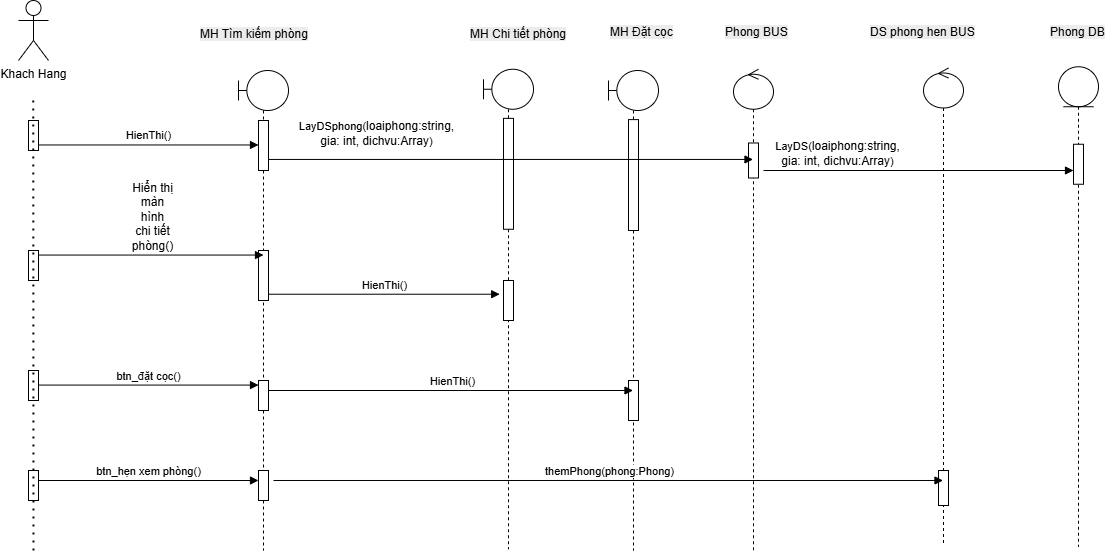

The diagram above was exported from draw.io. Its source (the exported page's mxGraphModel, read from the mxfile embedded in the PNG):
<mxGraphModel dx="5460" dy="2316" grid="1" gridSize="10" guides="1" tooltips="1" connect="0" arrows="1" fold="1" page="1" pageScale="1" pageWidth="850" pageHeight="1100" math="0" shadow="0">
  <root>
    <mxCell id="0" />
    <mxCell id="1" parent="0" />
    <mxCell id="2" parent="1" style="shape=umlLifeline;perimeter=lifelinePerimeter;whiteSpace=wrap;html=1;container=1;dropTarget=0;collapsible=0;recursiveResize=0;outlineConnect=0;portConstraint=eastwest;newEdgeStyle={&quot;curved&quot;:0,&quot;rounded&quot;:0};participant=umlBoundary;" value="" vertex="1">
      <mxGeometry height="480" width="50" x="600" y="420" as="geometry" />
    </mxCell>
    <mxCell id="3" parent="2" style="html=1;points=[[0,0,0,0,5],[0,1,0,0,-5],[1,0,0,0,5],[1,1,0,0,-5]];perimeter=orthogonalPerimeter;outlineConnect=0;targetShapes=umlLifeline;portConstraint=eastwest;newEdgeStyle={&quot;curved&quot;:0,&quot;rounded&quot;:0};" value="" vertex="1">
      <mxGeometry height="30" width="10" x="20" y="310" as="geometry" />
    </mxCell>
    <mxCell id="4" parent="2" style="html=1;points=[[0,0,0,0,5],[0,1,0,0,-5],[1,0,0,0,5],[1,1,0,0,-5]];perimeter=orthogonalPerimeter;outlineConnect=0;targetShapes=umlLifeline;portConstraint=eastwest;newEdgeStyle={&quot;curved&quot;:0,&quot;rounded&quot;:0};" value="" vertex="1">
      <mxGeometry height="30" width="10" x="20" y="400" as="geometry" />
    </mxCell>
    <mxCell id="5" parent="2" style="html=1;points=[[0,0,0,0,5],[0,1,0,0,-5],[1,0,0,0,5],[1,1,0,0,-5]];perimeter=orthogonalPerimeter;outlineConnect=0;targetShapes=umlLifeline;portConstraint=eastwest;newEdgeStyle={&quot;curved&quot;:0,&quot;rounded&quot;:0};" value="" vertex="1">
      <mxGeometry height="50" width="10" x="20" y="180" as="geometry" />
    </mxCell>
    <mxCell id="6" parent="1" style="text;whiteSpace=wrap;html=1;" value="&lt;span style=&quot;color: rgb(0, 0, 0); font-family: Helvetica; font-size: 12px; font-style: normal; font-variant-ligatures: normal; font-variant-caps: normal; font-weight: 400; letter-spacing: normal; orphans: 2; text-align: center; text-indent: 0px; text-transform: none; widows: 2; word-spacing: 0px; -webkit-text-stroke-width: 0px; white-space: normal; background-color: rgb(236, 236, 236); text-decoration-thickness: initial; text-decoration-style: initial; text-decoration-color: initial; float: none; display: inline !important;&quot;&gt;MH Tìm kiếm phòng&lt;/span&gt;" vertex="1">
      <mxGeometry height="40" width="190" x="560" y="370" as="geometry" />
    </mxCell>
    <mxCell id="7" parent="1" style="text;whiteSpace=wrap;html=1;" value="&lt;span style=&quot;color: rgb(0, 0, 0); font-family: Helvetica; font-size: 12px; font-style: normal; font-variant-ligatures: normal; font-variant-caps: normal; font-weight: 400; letter-spacing: normal; orphans: 2; text-align: center; text-indent: 0px; text-transform: none; widows: 2; word-spacing: 0px; -webkit-text-stroke-width: 0px; white-space: normal; background-color: rgb(236, 236, 236); text-decoration-thickness: initial; text-decoration-style: initial; text-decoration-color: initial; float: none; display: inline !important;&quot;&gt;MH Chi tiết phòng&lt;/span&gt;" vertex="1">
      <mxGeometry height="40" width="110" x="830" y="370" as="geometry" />
    </mxCell>
    <mxCell id="8" parent="1" style="shape=umlLifeline;perimeter=lifelinePerimeter;whiteSpace=wrap;html=1;container=1;dropTarget=0;collapsible=0;recursiveResize=0;outlineConnect=0;portConstraint=eastwest;newEdgeStyle={&quot;curved&quot;:0,&quot;rounded&quot;:0};participant=umlControl;" value="" vertex="1">
      <mxGeometry height="481.25" width="40" x="1095" y="418.75" as="geometry" />
    </mxCell>
    <mxCell id="9" parent="8" style="html=1;points=[[0,0,0,0,5],[0,1,0,0,-5],[1,0,0,0,5],[1,1,0,0,-5]];perimeter=orthogonalPerimeter;outlineConnect=0;targetShapes=umlLifeline;portConstraint=eastwest;newEdgeStyle={&quot;curved&quot;:0,&quot;rounded&quot;:0};" value="" vertex="1">
      <mxGeometry height="35" width="10" x="15" y="73.75" as="geometry" />
    </mxCell>
    <mxCell id="10" parent="1" style="shape=umlActor;verticalLabelPosition=bottom;verticalAlign=top;html=1;" value="Khach Hang" vertex="1">
      <mxGeometry height="60" width="30" x="380" y="350" as="geometry" />
    </mxCell>
    <mxCell id="11" edge="1" parent="1" style="html=1;verticalAlign=bottom;endArrow=block;curved=0;rounded=0;entryX=0.25;entryY=1;entryDx=0;entryDy=0;" value="HienThi()">
      <mxGeometry relative="1" x="0.0048" as="geometry">
        <mxPoint as="offset" />
        <mxPoint x="400" y="494.47" as="sourcePoint" />
        <mxPoint x="620" y="494.47" as="targetPoint" />
      </mxGeometry>
    </mxCell>
    <mxCell id="12" parent="1" style="html=1;points=[[0,0,0,0,5],[0,1,0,0,-5],[1,0,0,0,5],[1,1,0,0,-5]];perimeter=orthogonalPerimeter;outlineConnect=0;targetShapes=umlLifeline;portConstraint=eastwest;newEdgeStyle={&quot;curved&quot;:0,&quot;rounded&quot;:0};" value="" vertex="1">
      <mxGeometry height="30" width="10" x="390" y="470" as="geometry" />
    </mxCell>
    <mxCell id="13" parent="1" style="html=1;points=[[0,0,0,0,5],[0,1,0,0,-5],[1,0,0,0,5],[1,1,0,0,-5]];perimeter=orthogonalPerimeter;outlineConnect=0;targetShapes=umlLifeline;portConstraint=eastwest;newEdgeStyle={&quot;curved&quot;:0,&quot;rounded&quot;:0};" value="" vertex="1">
      <mxGeometry height="50" width="10" x="620" y="470" as="geometry" />
    </mxCell>
    <mxCell id="14" parent="1" style="shape=umlLifeline;perimeter=lifelinePerimeter;whiteSpace=wrap;html=1;container=1;dropTarget=0;collapsible=0;recursiveResize=0;outlineConnect=0;portConstraint=eastwest;newEdgeStyle={&quot;curved&quot;:0,&quot;rounded&quot;:0};participant=umlEntity;" value="" vertex="1">
      <mxGeometry height="480" width="40" x="1420" y="416.25" as="geometry" />
    </mxCell>
    <mxCell id="15" parent="14" style="html=1;points=[[0,0,0,0,5],[0,1,0,0,-5],[1,0,0,0,5],[1,1,0,0,-5]];perimeter=orthogonalPerimeter;outlineConnect=0;targetShapes=umlLifeline;portConstraint=eastwest;newEdgeStyle={&quot;curved&quot;:0,&quot;rounded&quot;:0};" value="" vertex="1">
      <mxGeometry height="40" width="10" x="15" y="77.5" as="geometry" />
    </mxCell>
    <mxCell id="16" parent="1" style="text;whiteSpace=wrap;html=1;" value="&lt;span style=&quot;color: rgb(0, 0, 0); font-family: Helvetica; font-size: 12px; font-style: normal; font-variant-ligatures: normal; font-variant-caps: normal; font-weight: 400; letter-spacing: normal; orphans: 2; text-align: center; text-indent: 0px; text-transform: none; widows: 2; word-spacing: 0px; -webkit-text-stroke-width: 0px; white-space: normal; background-color: rgb(236, 236, 236); text-decoration-thickness: initial; text-decoration-style: initial; text-decoration-color: initial; float: none; display: inline !important;&quot;&gt;Phong BUS&lt;/span&gt;" vertex="1">
      <mxGeometry height="40" width="70" x="1085" y="367.5" as="geometry" />
    </mxCell>
    <mxCell id="17" parent="1" style="shape=umlLifeline;perimeter=lifelinePerimeter;whiteSpace=wrap;html=1;container=1;dropTarget=0;collapsible=0;recursiveResize=0;outlineConnect=0;portConstraint=eastwest;newEdgeStyle={&quot;curved&quot;:0,&quot;rounded&quot;:0};participant=umlBoundary;" value="" vertex="1">
      <mxGeometry height="480" width="50" x="845" y="418.75" as="geometry" />
    </mxCell>
    <mxCell id="18" parent="17" style="html=1;points=[[0,0,0,0,5],[0,1,0,0,-5],[1,0,0,0,5],[1,1,0,0,-5]];perimeter=orthogonalPerimeter;outlineConnect=0;targetShapes=umlLifeline;portConstraint=eastwest;newEdgeStyle={&quot;curved&quot;:0,&quot;rounded&quot;:0};" value="" vertex="1">
      <mxGeometry height="110.9" width="10" x="20" y="49.1" as="geometry" />
    </mxCell>
    <mxCell id="19" parent="17" style="html=1;points=[[0,0,0,0,5],[0,1,0,0,-5],[1,0,0,0,5],[1,1,0,0,-5]];perimeter=orthogonalPerimeter;outlineConnect=0;targetShapes=umlLifeline;portConstraint=eastwest;newEdgeStyle={&quot;curved&quot;:0,&quot;rounded&quot;/0};" value="" vertex="1">
      <mxGeometry height="40" width="10" x="20" y="211.25" as="geometry" />
    </mxCell>
    <mxCell id="20" parent="1" style="text;whiteSpace=wrap;html=1;" value="&lt;span style=&quot;color: rgb(0, 0, 0); font-family: Helvetica; font-size: 12px; font-style: normal; font-variant-ligatures: normal; font-variant-caps: normal; font-weight: 400; letter-spacing: normal; orphans: 2; text-align: center; text-indent: 0px; text-transform: none; widows: 2; word-spacing: 0px; -webkit-text-stroke-width: 0px; white-space: normal; background-color: rgb(236, 236, 236); text-decoration-thickness: initial; text-decoration-style: initial; text-decoration-color: initial; float: none; display: inline !important;&quot;&gt;MH Đặt cọc&lt;/span&gt;" vertex="1">
      <mxGeometry height="25" width="70" x="970" y="367.5" as="geometry" />
    </mxCell>
    <mxCell id="21" parent="1" style="html=1;points=[[0,0,0,0,5],[0,1,0,0,-5],[1,0,0,0,5],[1,1,0,0,-5]];perimeter=orthogonalPerimeter;outlineConnect=0;targetShapes=umlLifeline;portConstraint=eastwest;newEdgeStyle={&quot;curved&quot;:0,&quot;rounded&quot;:0};" value="" vertex="1">
      <mxGeometry height="30" width="10" x="390" y="600" as="geometry" />
    </mxCell>
    <mxCell id="22" parent="1" style="html=1;points=[[0,0,0,0,5],[0,1,0,0,-5],[1,0,0,0,5],[1,1,0,0,-5]];perimeter=orthogonalPerimeter;outlineConnect=0;targetShapes=umlLifeline;portConstraint=eastwest;newEdgeStyle={&quot;curved&quot;:0,&quot;rounded&quot;:0};" value="" vertex="1">
      <mxGeometry height="30" width="10" x="390" y="720" as="geometry" />
    </mxCell>
    <mxCell id="23" edge="1" parent="1" source="5" style="html=1;verticalAlign=bottom;endArrow=block;curved=0;rounded=0;entryX=-0.379;entryY=0.343;entryDx=0;entryDy=0;entryPerimeter=0;" target="19" value="HienThi()">
      <mxGeometry relative="1" x="0.0048" as="geometry">
        <mxPoint as="offset" />
        <mxPoint x="635" y="640" as="sourcePoint" />
        <mxPoint x="855" y="640" as="targetPoint" />
      </mxGeometry>
    </mxCell>
    <mxCell id="24" edge="1" parent="1" style="html=1;verticalAlign=bottom;endArrow=block;curved=0;rounded=0;" target="15" value="&lt;span&gt;LayDS(&lt;span style=&quot;font-size: 12px; text-align: left; white-space: normal;&quot;&gt;loaiphong:string, gia: int, dichvu:Array&lt;/span&gt;)&lt;/span&gt;">
      <mxGeometry relative="1" x="-0.52" as="geometry">
        <mxPoint as="offset" />
        <mxPoint x="1125" y="520" as="sourcePoint" />
        <mxPoint x="1215" y="520" as="targetPoint" />
      </mxGeometry>
    </mxCell>
    <mxCell id="25" edge="1" parent="1" style="html=1;verticalAlign=bottom;endArrow=block;curved=0;rounded=0;" value="btn_hẹn xem phòng()">
      <mxGeometry relative="1" x="0.0048" as="geometry">
        <mxPoint as="offset" />
        <mxPoint x="400" y="830" as="sourcePoint" />
        <mxPoint x="620" y="830" as="targetPoint" />
      </mxGeometry>
    </mxCell>
    <mxCell id="26" edge="1" parent="1" style="html=1;verticalAlign=bottom;endArrow=block;curved=0;rounded=0;" value="btn_đặt cọc()">
      <mxGeometry relative="1" x="0.0048" as="geometry">
        <mxPoint as="offset" />
        <mxPoint x="400" y="734.5699999999999" as="sourcePoint" />
        <mxPoint x="620" y="734.5699999999999" as="targetPoint" />
      </mxGeometry>
    </mxCell>
    <mxCell id="27" parent="1" style="html=1;points=[[0,0,0,0,5],[0,1,0,0,-5],[1,0,0,0,5],[1,1,0,0,-5]];perimeter=orthogonalPerimeter;outlineConnect=0;targetShapes=umlLifeline;portConstraint=eastwest;newEdgeStyle={&quot;curved&quot;:0,&quot;rounded&quot;:0};" value="" vertex="1">
      <mxGeometry height="30" width="10" x="390" y="820" as="geometry" />
    </mxCell>
    <mxCell id="28" parent="1" style="shape=umlLifeline;perimeter=lifelinePerimeter;whiteSpace=wrap;html=1;container=1;dropTarget=0;collapsible=0;recursiveResize=0;outlineConnect=0;portConstraint=eastwest;newEdgeStyle={&quot;curved&quot;:0,&quot;rounded&quot;:0};participant=umlBoundary;" value="" vertex="1">
      <mxGeometry height="480" width="50" x="970" y="420" as="geometry" />
    </mxCell>
    <mxCell id="29" parent="28" style="html=1;points=[[0,0,0,0,5],[0,1,0,0,-5],[1,0,0,0,5],[1,1,0,0,-5]];perimeter=orthogonalPerimeter;outlineConnect=0;targetShapes=umlLifeline;portConstraint=eastwest;newEdgeStyle={&quot;curved&quot;:0,&quot;rounded&quot;:0};" value="" vertex="1">
      <mxGeometry height="110.9" width="10" x="20" y="49.1" as="geometry" />
    </mxCell>
    <mxCell id="30" parent="28" style="html=1;points=[[0,0,0,0,5],[0,1,0,0,-5],[1,0,0,0,5],[1,1,0,0,-5]];perimeter=orthogonalPerimeter;outlineConnect=0;targetShapes=umlLifeline;portConstraint=eastwest;newEdgeStyle={&quot;curved&quot;:0,&quot;rounded&quot;/0};" value="" vertex="1">
      <mxGeometry height="40" width="10" x="20" y="310" as="geometry" />
    </mxCell>
    <mxCell id="31" edge="1" parent="1" style="html=1;verticalAlign=bottom;endArrow=block;curved=0;rounded=0;" target="8" value="LayDSphong(&lt;span style=&quot;font-size: 12px; text-align: left; white-space: normal;&quot;&gt;loaiphong:string, gia: int, dichvu:Array&lt;/span&gt;)">
      <mxGeometry relative="1" x="-0.5501" y="9" as="geometry">
        <mxPoint as="offset" />
        <mxPoint x="630" y="508.95000000000005" as="sourcePoint" />
        <mxPoint x="850" y="508.95000000000005" as="targetPoint" />
      </mxGeometry>
    </mxCell>
    <mxCell id="32" edge="1" parent="1" style="html=1;verticalAlign=bottom;endArrow=block;curved=0;rounded=0;" target="28" value="HienThi()">
      <mxGeometry relative="1" x="0.0048" as="geometry">
        <mxPoint as="offset" />
        <mxPoint x="630" y="740" as="sourcePoint" />
        <mxPoint x="850" y="740" as="targetPoint" />
      </mxGeometry>
    </mxCell>
    <mxCell id="33" edge="1" parent="1" source="21" style="html=1;verticalAlign=bottom;endArrow=block;curved=0;rounded=0;entryX=0.5;entryY=0.091;entryDx=0;entryDy=0;entryPerimeter=0;align=center;" target="5" value="&lt;div style=&quot;&quot;&gt;&lt;span style=&quot;font-size: 12px; white-space: normal; background-color: light-dark(#ffffff, var(--ge-dark-color, #121212)); color: light-dark(rgb(0, 0, 0), rgb(255, 255, 255));&quot;&gt;Hiển thị màn hình chi tiết phòng()&lt;/span&gt;&lt;/div&gt;">
      <mxGeometry relative="1" x="0.0048" as="geometry">
        <mxPoint as="offset" />
        <mxPoint x="400" y="600" as="sourcePoint" />
        <mxPoint x="615" y="600" as="targetPoint" />
      </mxGeometry>
    </mxCell>
    <mxCell id="34" parent="1" style="shape=umlLifeline;perimeter=lifelinePerimeter;whiteSpace=wrap;html=1;container=1;dropTarget=0;collapsible=0;recursiveResize=0;outlineConnect=0;portConstraint=eastwest;newEdgeStyle={&quot;curved&quot;:0,&quot;rounded&quot;:0};participant=umlControl;" value="" vertex="1">
      <mxGeometry height="477.5" width="40" x="1285" y="417.5" as="geometry" />
    </mxCell>
    <mxCell id="35" parent="34" style="html=1;points=[[0,0,0,0,5],[0,1,0,0,-5],[1,0,0,0,5],[1,1,0,0,-5]];perimeter=orthogonalPerimeter;outlineConnect=0;targetShapes=umlLifeline;portConstraint=eastwest;newEdgeStyle={&quot;curved&quot;:0,&quot;rounded&quot;:0};" value="" vertex="1">
      <mxGeometry height="35" width="10" x="15" y="402.5" as="geometry" />
    </mxCell>
    <mxCell id="36" parent="1" style="text;whiteSpace=wrap;html=1;" value="&lt;span style=&quot;color: rgb(0, 0, 0); font-family: Helvetica; font-size: 12px; font-style: normal; font-variant-ligatures: normal; font-variant-caps: normal; font-weight: 400; letter-spacing: normal; orphans: 2; text-align: center; text-indent: 0px; text-transform: none; widows: 2; word-spacing: 0px; -webkit-text-stroke-width: 0px; white-space: normal; background-color: rgb(236, 236, 236); text-decoration-thickness: initial; text-decoration-style: initial; text-decoration-color: initial; float: none; display: inline !important;&quot;&gt;DS phong hen BUS&lt;/span&gt;" vertex="1">
      <mxGeometry height="40" width="110" x="1230" y="367.5" as="geometry" />
    </mxCell>
    <mxCell id="37" parent="1" style="text;whiteSpace=wrap;html=1;" value="&lt;span style=&quot;color: rgb(0, 0, 0); font-family: Helvetica; font-size: 12px; font-style: normal; font-variant-ligatures: normal; font-variant-caps: normal; font-weight: 400; letter-spacing: normal; orphans: 2; text-align: center; text-indent: 0px; text-transform: none; widows: 2; word-spacing: 0px; -webkit-text-stroke-width: 0px; white-space: normal; background-color: rgb(236, 236, 236); text-decoration-thickness: initial; text-decoration-style: initial; text-decoration-color: initial; float: none; display: inline !important;&quot;&gt;Phong DB&lt;/span&gt;" vertex="1">
      <mxGeometry height="40" width="70" x="1410" y="367.5" as="geometry" />
    </mxCell>
    <mxCell id="38" edge="1" parent="1" source="4" style="html=1;verticalAlign=bottom;endArrow=block;curved=0;rounded=0;exitX=1.5;exitY=0.333;exitDx=0;exitDy=0;exitPerimeter=0;" target="34" value="themPhong(phong:Phong)">
      <mxGeometry relative="1" x="0.0048" as="geometry">
        <mxPoint as="offset" />
        <mxPoint x="640" y="834.5699999999999" as="sourcePoint" />
        <mxPoint x="1005" y="834.5699999999999" as="targetPoint" />
      </mxGeometry>
    </mxCell>
    <mxCell id="39" edge="1" parent="1" style="endArrow=none;dashed=1;html=1;dashPattern=1 3;strokeWidth=2;rounded=0;" value="">
      <mxGeometry height="50" relative="1" width="50" as="geometry">
        <mxPoint x="395" y="900" as="sourcePoint" />
        <mxPoint x="394.75" y="450" as="targetPoint" />
      </mxGeometry>
    </mxCell>
  </root>
</mxGraphModel>